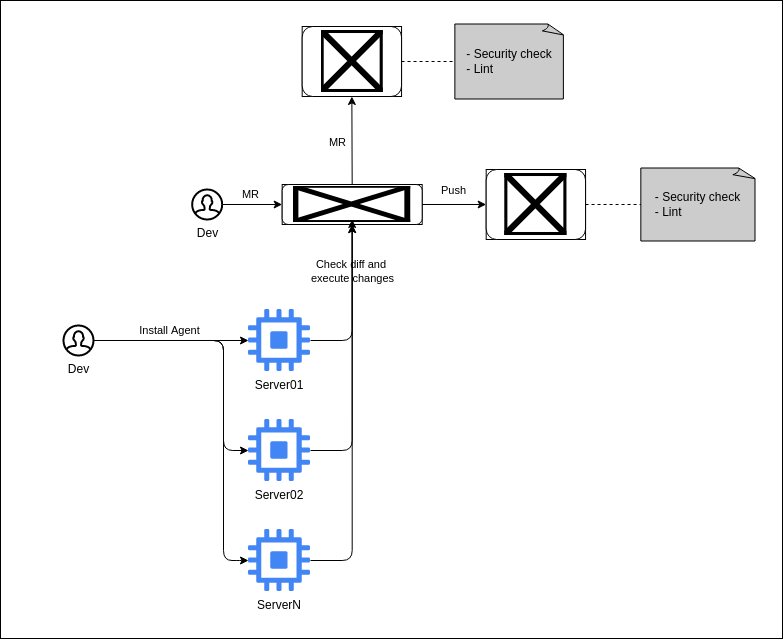

The diagram above was exported from draw.io. Its source (the exported page's mxGraphModel, read from the mxfile embedded in the PNG):
<mxGraphModel dx="1386" dy="-684" grid="0" gridSize="10" guides="1" tooltips="1" connect="1" arrows="1" fold="1" page="1" pageScale="1" pageWidth="827" pageHeight="1169" math="0" shadow="0">
  <root>
    <mxCell id="0" />
    <mxCell id="1" parent="0" />
    <mxCell id="107" value="" style="rounded=0;whiteSpace=wrap;html=1;fillColor=#FFFFFF;" vertex="1" parent="1">
      <mxGeometry x="1" y="1217" width="782" height="638" as="geometry" />
    </mxCell>
    <mxCell id="63" value="" style="group;verticalAlign=bottom;fontColor=#000000;labelBackgroundColor=none;strokeColor=#000000;" parent="1" vertex="1" connectable="0">
      <mxGeometry x="282.68" y="1401" width="140" height="40" as="geometry" />
    </mxCell>
    <mxCell id="64" value="" style="rounded=1;whiteSpace=wrap;html=1;fillColor=#FFFFFF;fontColor=#000000;labelBackgroundColor=none;strokeColor=#000000;" parent="63" vertex="1">
      <mxGeometry width="140" height="40" as="geometry" />
    </mxCell>
    <mxCell id="104" value="" style="shape=image;verticalLabelPosition=bottom;labelBackgroundColor=none;verticalAlign=top;aspect=fixed;imageAspect=0;image=https://upload.wikimedia.org/wikipedia/commons/thumb/e/e1/GitLab_logo.svg/2560px-GitLab_logo.svg.png;fontColor=#000000;strokeColor=#000000;" parent="63" vertex="1">
      <mxGeometry x="10.819999999999993" y="2" width="117.74" height="36" as="geometry" />
    </mxCell>
    <mxCell id="66" value="" style="group;fontColor=#000000;labelBackgroundColor=none;strokeColor=#000000;" parent="1" vertex="1" connectable="0">
      <mxGeometry x="486.68" y="1386" width="99.37" height="70" as="geometry" />
    </mxCell>
    <mxCell id="67" value="" style="rounded=1;whiteSpace=wrap;html=1;fillColor=#FFFFFF;fontColor=#000000;labelBackgroundColor=none;strokeColor=#000000;" parent="66" vertex="1">
      <mxGeometry width="99.37" height="70" as="geometry" />
    </mxCell>
    <mxCell id="106" value="" style="shape=image;verticalLabelPosition=bottom;labelBackgroundColor=none;verticalAlign=top;aspect=fixed;imageAspect=0;image=https://gitlab.com/uploads/-/system/group/avatar/7337095/runner_logo.png;fontColor=#000000;strokeColor=#000000;" parent="66" vertex="1">
      <mxGeometry x="18.600000000000023" y="3.9200000000000728" width="62.17" height="62.17" as="geometry" />
    </mxCell>
    <mxCell id="69" value="Push" style="edgeStyle=none;html=1;exitX=1;exitY=0.5;exitDx=0;exitDy=0;entryX=0;entryY=0.5;entryDx=0;entryDy=0;fontColor=#000000;labelBackgroundColor=none;strokeColor=#000000;" parent="1" source="64" target="67" edge="1">
      <mxGeometry x="-0.0213" y="14" relative="1" as="geometry">
        <mxPoint as="offset" />
      </mxGeometry>
    </mxCell>
    <mxCell id="98" style="edgeStyle=orthogonalEdgeStyle;html=1;exitX=1;exitY=0.5;exitDx=0;exitDy=0;entryX=0.5;entryY=1;entryDx=0;entryDy=0;fontColor=#000000;endArrow=classic;endFill=1;labelBackgroundColor=none;strokeColor=#000000;" parent="1" source="101" target="64" edge="1">
      <mxGeometry relative="1" as="geometry">
        <mxPoint x="323.9999999999998" y="1557.0000000000005" as="sourcePoint" />
      </mxGeometry>
    </mxCell>
    <mxCell id="99" style="edgeStyle=orthogonalEdgeStyle;html=1;exitX=1;exitY=0.5;exitDx=0;exitDy=0;entryX=0.5;entryY=1;entryDx=0;entryDy=0;fontColor=#000000;endArrow=classic;endFill=1;labelBackgroundColor=none;strokeColor=#000000;" parent="1" source="102" edge="1">
      <mxGeometry relative="1" as="geometry">
        <mxPoint x="323.9999999999998" y="1667.0000000000005" as="sourcePoint" />
        <mxPoint x="352.68000000000006" y="1436" as="targetPoint" />
      </mxGeometry>
    </mxCell>
    <mxCell id="100" value="Check diff and &lt;br&gt;execute changes" style="edgeStyle=orthogonalEdgeStyle;html=1;exitX=1;exitY=0.5;exitDx=0;exitDy=0;entryX=0.5;entryY=1;entryDx=0;entryDy=0;fontColor=#000000;endArrow=classic;endFill=1;labelBackgroundColor=none;strokeColor=#000000;" parent="1" source="103" target="64" edge="1">
      <mxGeometry x="0.7511" relative="1" as="geometry">
        <mxPoint as="offset" />
        <mxPoint x="326" y="1777.0000000000005" as="sourcePoint" />
      </mxGeometry>
    </mxCell>
    <mxCell id="82" value="MR" style="edgeStyle=none;html=1;entryX=0;entryY=0.5;entryDx=0;entryDy=0;fontColor=#000000;labelBackgroundColor=none;strokeColor=#000000;" parent="1" source="83" target="64" edge="1">
      <mxGeometry x="-0.056" y="10" relative="1" as="geometry">
        <mxPoint as="offset" />
      </mxGeometry>
    </mxCell>
    <mxCell id="83" value="&lt;font&gt;Dev&lt;/font&gt;" style="html=1;verticalLabelPosition=bottom;align=center;labelBackgroundColor=none;verticalAlign=top;strokeWidth=2;strokeColor=#000000;shadow=0;dashed=0;shape=mxgraph.ios7.icons.user;fontColor=#000000;fillColor=#FFFFFF;" parent="1" vertex="1">
      <mxGeometry x="192.68" y="1406" width="30" height="30" as="geometry" />
    </mxCell>
    <mxCell id="84" value="" style="group;fontColor=#000000;labelBackgroundColor=none;strokeColor=#000000;" parent="1" vertex="1" connectable="0">
      <mxGeometry x="302.68" y="1243" width="99.37" height="70" as="geometry" />
    </mxCell>
    <mxCell id="85" value="" style="rounded=1;whiteSpace=wrap;html=1;fillColor=#FFFFFF;fontColor=#000000;labelBackgroundColor=none;strokeColor=#000000;" parent="84" vertex="1">
      <mxGeometry width="99.37" height="70" as="geometry" />
    </mxCell>
    <mxCell id="105" value="" style="shape=image;verticalLabelPosition=bottom;labelBackgroundColor=none;verticalAlign=top;aspect=fixed;imageAspect=0;image=https://gitlab.com/uploads/-/system/group/avatar/7337095/runner_logo.png;fontColor=#000000;strokeColor=#000000;" parent="84" vertex="1">
      <mxGeometry x="18.920000000000016" y="3.910000000000082" width="62.17" height="62.17" as="geometry" />
    </mxCell>
    <mxCell id="87" value="MR" style="edgeStyle=none;html=1;entryX=0.5;entryY=1;entryDx=0;entryDy=0;fontColor=#000000;exitX=0.5;exitY=0;exitDx=0;exitDy=0;labelBackgroundColor=none;strokeColor=#000000;" parent="1" source="64" target="85" edge="1">
      <mxGeometry x="-0.0443" y="15" relative="1" as="geometry">
        <mxPoint x="232.68" y="1431" as="sourcePoint" />
        <mxPoint x="292.68" y="1431" as="targetPoint" />
        <mxPoint as="offset" />
      </mxGeometry>
    </mxCell>
    <mxCell id="88" value="&lt;div style=&quot;text-align: left&quot;&gt;&lt;span&gt;- Security check&lt;/span&gt;&lt;/div&gt;&lt;div style=&quot;text-align: left&quot;&gt;&lt;span&gt;- Lint&lt;/span&gt;&lt;/div&gt;" style="whiteSpace=wrap;html=1;shape=mxgraph.basic.document;fontFamily=Helvetica;fontSize=12;fontColor=#000000;align=center;strokeColor=#000000;fillColor=#CCCCCC;labelBackgroundColor=none;" parent="1" vertex="1">
      <mxGeometry x="455.36" y="1240.5" width="109.64" height="75" as="geometry" />
    </mxCell>
    <mxCell id="89" style="edgeStyle=none;html=1;exitX=1;exitY=0.5;exitDx=0;exitDy=0;entryX=0;entryY=0.5;entryDx=0;entryDy=0;entryPerimeter=0;fontColor=#000000;dashed=1;endArrow=none;endFill=0;labelBackgroundColor=none;strokeColor=#000000;" parent="1" source="85" target="88" edge="1">
      <mxGeometry relative="1" as="geometry" />
    </mxCell>
    <mxCell id="90" value="&lt;div style=&quot;text-align: left&quot;&gt;&lt;span&gt;- Security check&lt;/span&gt;&lt;/div&gt;&lt;div style=&quot;text-align: left&quot;&gt;&lt;span&gt;- Lint&lt;/span&gt;&lt;/div&gt;" style="whiteSpace=wrap;html=1;shape=mxgraph.basic.document;fontFamily=Helvetica;fontSize=12;fontColor=#000000;align=center;strokeColor=#000000;fillColor=#CCCCCC;labelBackgroundColor=none;" parent="1" vertex="1">
      <mxGeometry x="641.3399999999999" y="1384.5" width="115.32" height="73" as="geometry" />
    </mxCell>
    <mxCell id="91" style="edgeStyle=none;html=1;exitX=1;exitY=0.5;exitDx=0;exitDy=0;entryX=0;entryY=0.5;entryDx=0;entryDy=0;entryPerimeter=0;fontColor=#000000;dashed=1;endArrow=none;endFill=0;labelBackgroundColor=none;strokeColor=#000000;" parent="1" source="67" target="90" edge="1">
      <mxGeometry relative="1" as="geometry">
        <mxPoint x="412.0500000000001" y="1288" as="sourcePoint" />
        <mxPoint x="465.36000000000007" y="1288" as="targetPoint" />
      </mxGeometry>
    </mxCell>
    <mxCell id="96" style="edgeStyle=orthogonalEdgeStyle;html=1;entryX=0;entryY=0.5;entryDx=0;entryDy=0;fontColor=#000000;endArrow=classic;endFill=1;labelBackgroundColor=none;strokeColor=#000000;" parent="1" source="92" target="102" edge="1">
      <mxGeometry relative="1" as="geometry">
        <Array as="points">
          <mxPoint x="224" y="1557" />
          <mxPoint x="224" y="1667" />
          <mxPoint x="249" y="1667" />
        </Array>
        <mxPoint x="246" y="1667.0000000000005" as="targetPoint" />
      </mxGeometry>
    </mxCell>
    <mxCell id="92" value="&lt;font&gt;Dev&lt;/font&gt;" style="html=1;verticalLabelPosition=bottom;align=center;labelBackgroundColor=none;verticalAlign=top;strokeWidth=2;strokeColor=#000000;shadow=0;dashed=0;shape=mxgraph.ios7.icons.user;fontColor=#000000;fillColor=#FFFFFF;" parent="1" vertex="1">
      <mxGeometry x="64" y="1542" width="30" height="30" as="geometry" />
    </mxCell>
    <mxCell id="97" style="edgeStyle=orthogonalEdgeStyle;html=1;entryX=0;entryY=0.5;entryDx=0;entryDy=0;fontColor=#000000;endArrow=classic;endFill=1;labelBackgroundColor=none;strokeColor=#000000;" parent="1" source="92" target="103" edge="1">
      <mxGeometry relative="1" as="geometry">
        <Array as="points">
          <mxPoint x="224" y="1557" />
          <mxPoint x="224" y="1777" />
          <mxPoint x="241" y="1777" />
        </Array>
        <mxPoint x="248" y="1777.0000000000005" as="targetPoint" />
      </mxGeometry>
    </mxCell>
    <mxCell id="95" value="&lt;span style=&quot;font-family: helvetica; font-size: 11px; font-style: normal; font-weight: 400; letter-spacing: normal; text-align: center; text-indent: 0px; text-transform: none; word-spacing: 0px; display: inline; float: none;&quot;&gt;Install Agent&lt;/span&gt;" style="edgeStyle=none;html=1;entryX=0;entryY=0.5;entryDx=0;entryDy=0;fontColor=#000000;endArrow=classic;endFill=1;labelBackgroundColor=none;strokeColor=#000000;" parent="1" source="92" target="101" edge="1">
      <mxGeometry x="-0.0194" y="10" relative="1" as="geometry">
        <mxPoint x="246" y="1557.0000000000005" as="targetPoint" />
        <mxPoint as="offset" />
      </mxGeometry>
    </mxCell>
    <mxCell id="101" value="Server01" style="editableCssRules=.*;shape=image;verticalLabelPosition=bottom;labelBackgroundColor=none;verticalAlign=top;aspect=fixed;imageAspect=0;image=data:image/svg+xml,(base64 omitted: 1732 chars);fontColor=#000000;strokeColor=#000000;" parent="1" vertex="1">
      <mxGeometry x="249" y="1526" width="62" height="62" as="geometry" />
    </mxCell>
    <mxCell id="102" value="Server02" style="editableCssRules=.*;shape=image;verticalLabelPosition=bottom;labelBackgroundColor=none;verticalAlign=top;aspect=fixed;imageAspect=0;image=data:image/svg+xml,(base64 omitted: 1732 chars);fontColor=#000000;strokeColor=#000000;" parent="1" vertex="1">
      <mxGeometry x="249" y="1636" width="62" height="62" as="geometry" />
    </mxCell>
    <mxCell id="103" value="ServerN" style="editableCssRules=.*;shape=image;verticalLabelPosition=bottom;labelBackgroundColor=none;verticalAlign=top;aspect=fixed;imageAspect=0;image=data:image/svg+xml,(base64 omitted: 1732 chars);fontColor=#000000;strokeColor=#000000;" parent="1" vertex="1">
      <mxGeometry x="249" y="1746" width="62" height="62" as="geometry" />
    </mxCell>
  </root>
</mxGraphModel>